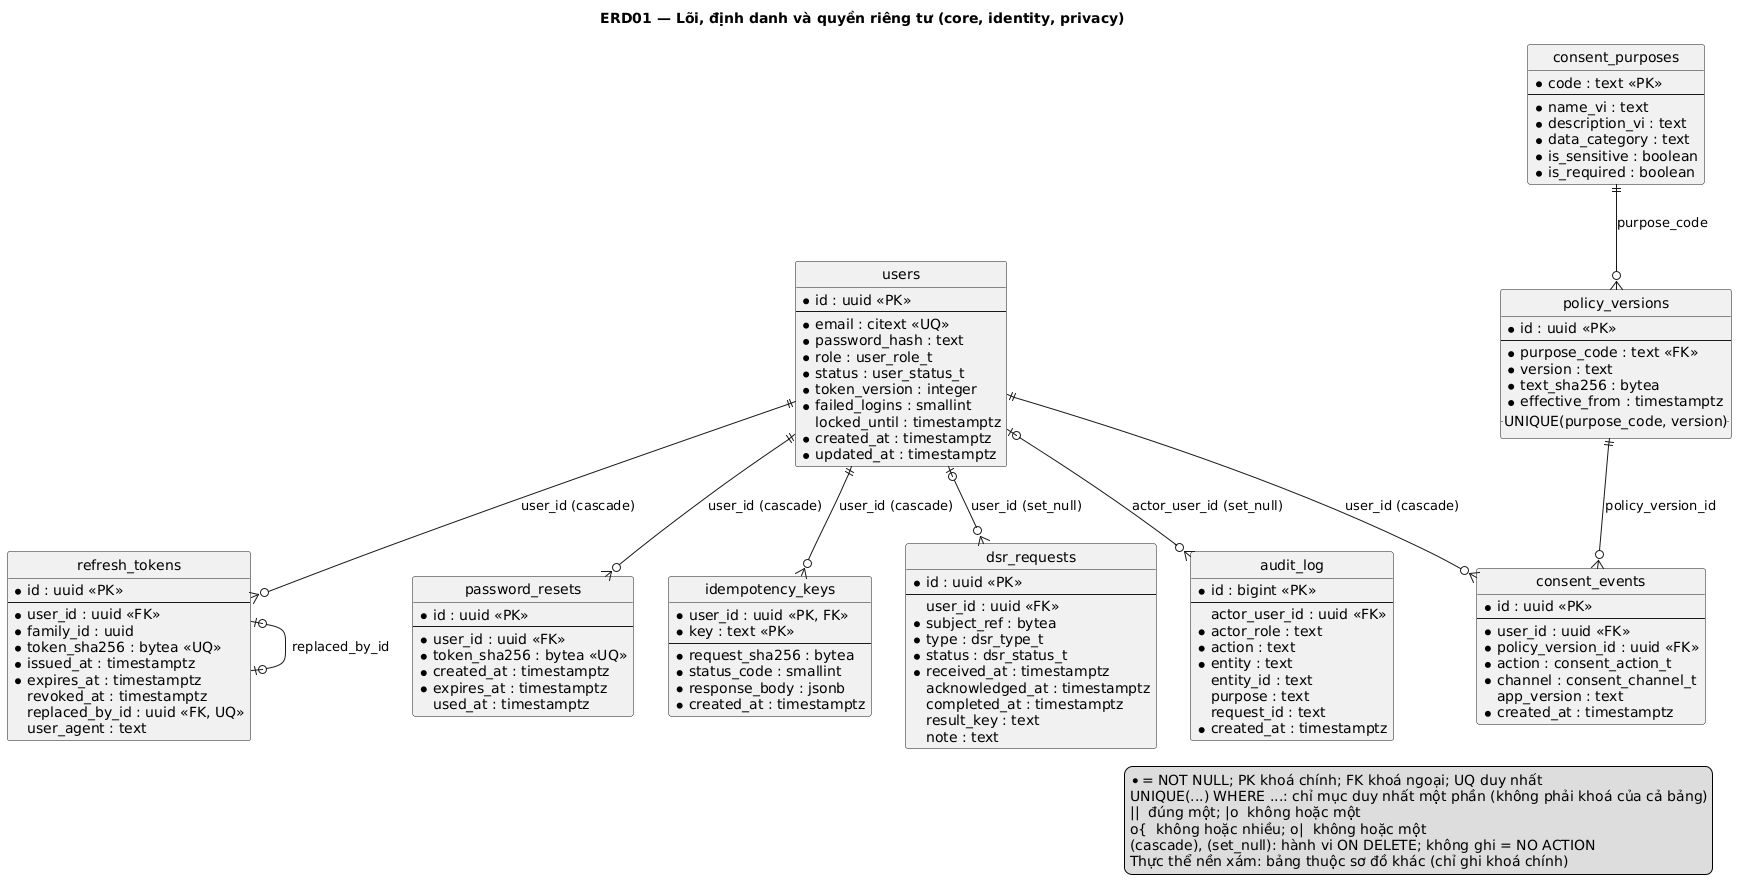

The diagram above was rendered by PlantUML. Its source (embedded in the PNG):
@startuml
title ERD01 — Lõi, định danh và quyền riêng tư (core, identity, privacy)
hide circle

entity "idempotency_keys" as idempotency_keys {
  * user_id : uuid <<PK, FK>>
  * key : text <<PK>>
  --
  * request_sha256 : bytea
  * status_code : smallint
  * response_body : jsonb
  * created_at : timestamptz
}
entity "users" as users {
  * id : uuid <<PK>>
  --
  * email : citext <<UQ>>
  * password_hash : text
  * role : user_role_t
  * status : user_status_t
  * token_version : integer
  * failed_logins : smallint
    locked_until : timestamptz
  * created_at : timestamptz
  * updated_at : timestamptz
}
entity "refresh_tokens" as refresh_tokens {
  * id : uuid <<PK>>
  --
  * user_id : uuid <<FK>>
  * family_id : uuid
  * token_sha256 : bytea <<UQ>>
  * issued_at : timestamptz
  * expires_at : timestamptz
    revoked_at : timestamptz
    replaced_by_id : uuid <<FK, UQ>>
    user_agent : text
}
entity "password_resets" as password_resets {
  * id : uuid <<PK>>
  --
  * user_id : uuid <<FK>>
  * token_sha256 : bytea <<UQ>>
  * created_at : timestamptz
  * expires_at : timestamptz
    used_at : timestamptz
}
entity "consent_purposes" as consent_purposes {
  * code : text <<PK>>
  --
  * name_vi : text
  * description_vi : text
  * data_category : text
  * is_sensitive : boolean
  * is_required : boolean
}
entity "policy_versions" as policy_versions {
  * id : uuid <<PK>>
  --
  * purpose_code : text <<FK>>
  * version : text
  * text_sha256 : bytea
  * effective_from : timestamptz
  .. UNIQUE(purpose_code, version) ..
}
entity "consent_events" as consent_events {
  * id : uuid <<PK>>
  --
  * user_id : uuid <<FK>>
  * policy_version_id : uuid <<FK>>
  * action : consent_action_t
  * channel : consent_channel_t
    app_version : text
  * created_at : timestamptz
}
entity "dsr_requests" as dsr_requests {
  * id : uuid <<PK>>
  --
    user_id : uuid <<FK>>
  * subject_ref : bytea
  * type : dsr_type_t
  * status : dsr_status_t
  * received_at : timestamptz
    acknowledged_at : timestamptz
    completed_at : timestamptz
    result_key : text
    note : text
}
entity "audit_log" as audit_log {
  * id : bigint <<PK>>
  --
    actor_user_id : uuid <<FK>>
  * actor_role : text
  * action : text
  * entity : text
    entity_id : text
    purpose : text
    request_id : text
  * created_at : timestamptz
}

users ||--o{ idempotency_keys : user_id (cascade)
users ||--o{ refresh_tokens : user_id (cascade)
refresh_tokens |o--o| refresh_tokens : replaced_by_id
users ||--o{ password_resets : user_id (cascade)
consent_purposes ||--o{ policy_versions : purpose_code
users ||--o{ consent_events : user_id (cascade)
policy_versions ||--o{ consent_events : policy_version_id
users |o--o{ dsr_requests : user_id (set_null)
users |o--o{ audit_log : actor_user_id (set_null)

legend right
  * = NOT NULL; PK khoá chính; FK khoá ngoại; UQ duy nhất
  UNIQUE(...) WHERE ...: chỉ mục duy nhất một phần (không phải khoá của cả bảng)
  ||  đúng một; |o  không hoặc một
  o{  không hoặc nhiều; o|  không hoặc một
  (cascade), (set_null): hành vi ON DELETE; không ghi = NO ACTION
  Thực thể nền xám: bảng thuộc sơ đồ khác (chỉ ghi khoá chính)
endlegend

@enduml